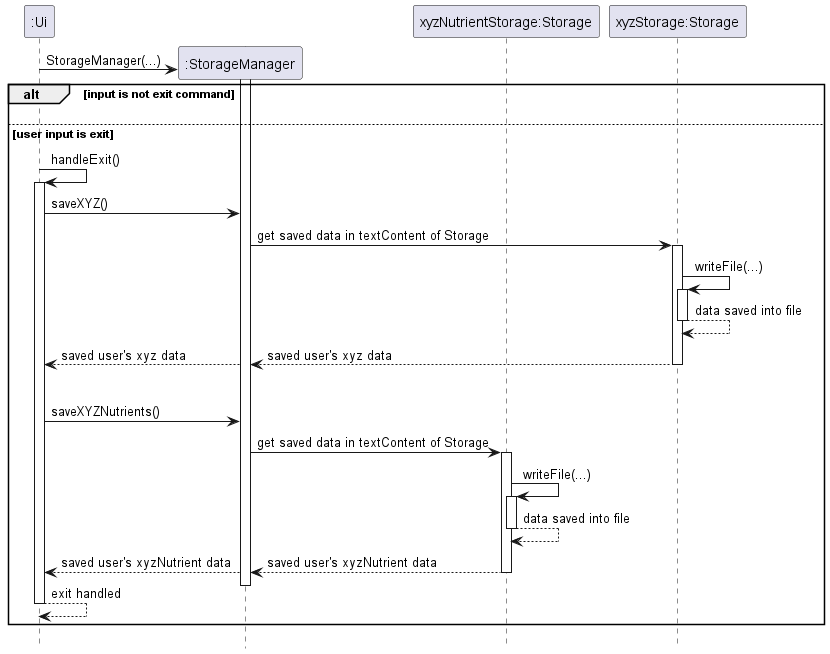

The diagram above was rendered by PlantUML. Its source (embedded in the PNG):
@startuml
'https://plantuml.com/sequence-diagram

participant ":Ui" as Ui
participant ":StorageManager" as StorageManager

participant "xyzNutrientStorage:Storage" as xyzNutrientStorage
participant "xyzStorage:Storage" as xyzStorage

hide footbox
!pragma teoz true

Ui -> StorageManager**: StorageManager(...)
activate StorageManager


alt input is not exit command
else user input is exit
Ui -> Ui ++: handleExit()
Ui -> StorageManager: saveXYZ()
StorageManager -> xyzStorage++: get saved data in textContent of Storage
xyzStorage -> xyzStorage ++: writeFile(...)

xyzStorage --> xyzStorage --: data saved into file
xyzStorage --> StorageManager --: saved user's xyz data
& StorageManager --> Ui: saved user's xyz data

|||

Ui -> StorageManager: saveXYZNutrients()
StorageManager -> xyzNutrientStorage++: get saved data in textContent of Storage
xyzNutrientStorage -> xyzNutrientStorage ++: writeFile(...)

xyzNutrientStorage --> xyzNutrientStorage --: data saved into file
xyzNutrientStorage --> StorageManager --: saved user's xyzNutrient data
& StorageManager --> Ui: saved user's xyzNutrient data
deactivate StorageManager
Ui --> Ui --: exit handled
end

@enduml